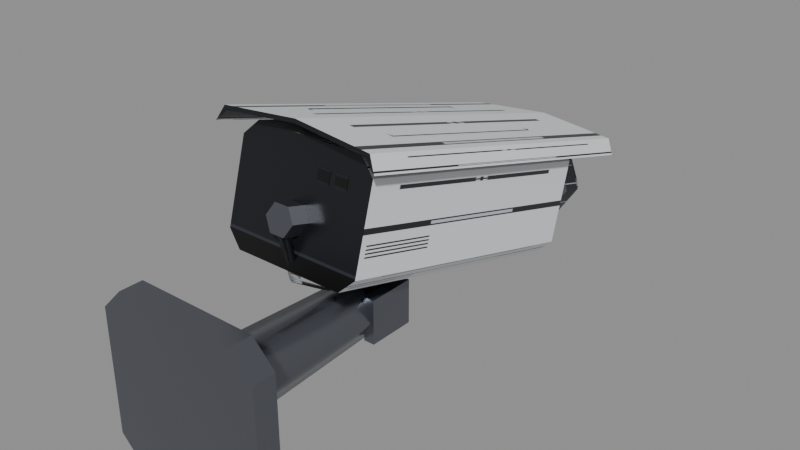 # Source: SEC_Camera_Box_Wall.blend  (saved by Blender 5.2.44; exported with 4.5.12 LTS)
import bpy
from mathutils import Matrix  # noqa: F401  (used for matrix-valued properties, if any)

bpy.ops.wm.read_factory_settings(use_empty=True)
scene = bpy.context.scene
scene.name = 'Scene'

# ---- images (referenced by path relative to the original .blend; pixels are not part of the script)
import os
ASSET_DIR = os.environ.get("B2B_ASSET_DIR", "")  # directory of the original .blend (textures are referenced by path, not embedded)
HERE = os.path.dirname(os.path.abspath(__file__))  # packed textures are extracted next to this script under _unpacked/

def load_image(name, relpath, width, height, colorspace="sRGB"):
    """Load a texture the original file referenced (path relative to the .blend, or extracted next to this script)."""
    p = next((c for c in (os.path.join(HERE, relpath), os.path.join(ASSET_DIR, relpath)) if relpath and os.path.exists(c)), "")
    if p:
        img = bpy.data.images.load(p, check_existing=True)
        img.name = name
    else:  # same state as the original file: an image datablock whose file is absent (Cycles renders it pink)
        img = bpy.data.images.new(name, width, height)
        img.source = "FILE"
        img.filepath = "//" + (relpath or name)
    img.colorspace_settings.name = colorspace
    return img
img_t_security_atlas = load_image('T_Security_Atlas', '_unpacked/T_Security_Atlas.500e6488.png', 512, 512, 'sRGB')

# ---- materials (node trees are filled in below, after node groups)
mat_m_security_atlas = bpy.data.materials.new('M_Security_Atlas')
mat_m_security_atlas.diffuse_color = (0.92, 0.93, 0.94, 1.0)
mat_m_lens_glass = bpy.data.materials.new('M_Lens_Glass')
mat_m_lens_glass.diffuse_color = (0.05, 0.25, 0.6, 1.0)
mat_m_metal = bpy.data.materials.new('M_Metal')
mat_m_metal.diffuse_color = (0.18, 0.19, 0.22, 1.0)

# ---- material node trees
mat_m_security_atlas.use_nodes = True; mat_m_security_atlas.node_tree.nodes.clear()
_N = mat_m_security_atlas.node_tree.nodes; _L = mat_m_security_atlas.node_tree.links
n0 = _N.new('ShaderNodeBsdfPrincipled'); n0.name = 'Principled BSDF'; n0.location = (-200, 100)
n0.inputs[1].default_value = 0.05
n0.inputs[2].default_value = 0.35
n0.inputs[10].default_value = 0.005
n1 = _N.new('ShaderNodeOutputMaterial'); n1.name = 'Material Output'; n1.location = (200, 100)
n2 = _N.new('ShaderNodeTexImage'); n2.name = 'Image Texture'; n2.location = (-300, 200)
n2.image = img_t_security_atlas
_L.new(n0.outputs[0], n1.inputs[0])
_L.new(n2.outputs[0], n0.inputs[0])
n1.is_active_output = True
mat_m_lens_glass.use_nodes = True; mat_m_lens_glass.node_tree.nodes.clear()
_N = mat_m_lens_glass.node_tree.nodes; _L = mat_m_lens_glass.node_tree.links
n0 = _N.new('ShaderNodeBsdfPrincipled'); n0.name = 'Principled BSDF'; n0.location = (-200, 100)
n0.inputs[0].default_value = (0.01, 0.03, 0.08, 1.0)
n0.inputs[1].default_value = 0.12
n0.inputs[2].default_value = 0.02
n0.inputs[10].default_value = 0.005
n0.inputs[13].default_value = 0.95
n1 = _N.new('ShaderNodeOutputMaterial'); n1.name = 'Material Output'; n1.location = (200, 100)
_L.new(n0.outputs[0], n1.inputs[0])
n1.is_active_output = True
mat_m_metal.use_nodes = True; mat_m_metal.node_tree.nodes.clear()
_N = mat_m_metal.node_tree.nodes; _L = mat_m_metal.node_tree.links
n0 = _N.new('ShaderNodeBsdfPrincipled'); n0.name = 'Principled BSDF'; n0.location = (-200, 100)
n0.inputs[0].default_value = (0.18, 0.19, 0.22, 1.0)
n0.inputs[1].default_value = 0.85
n0.inputs[2].default_value = 0.25
n0.inputs[10].default_value = 0.005
n1 = _N.new('ShaderNodeOutputMaterial'); n1.name = 'Material Output'; n1.location = (200, 100)
_L.new(n0.outputs[0], n1.inputs[0])
n1.is_active_output = True

# ---- meshes
me_sec_camera_box_wall_mesh = bpy.data.meshes.new('SEC_Camera_Box_Wall_Mesh')
me_sec_camera_box_wall_mesh.from_pydata([(0.033, 0.0, 0.045), (-0.033, 0.0, 0.045), (-0.045, 0.0, 0.033), (-0.045, 0.0, -0.033), (-0.033, 0.0, -0.045), (0.033, 0.0, -0.045), (0.045, 0.0, -0.033), (0.045, 0.0, 0.033), (0.033, 0.012, 0.045), (-0.033, 0.012, 0.045), (-0.045, 0.012, 0.033), (-0.045, 0.012, -0.033), (-0.033, 0.012, -0.045), (0.033, 0.012, -0.045), (0.045, 0.012, -0.033), (0.045, 0.012, 0.033), (0.026, 0.013, 0.026), (0.034, 0.013, 0.026), (0.034, 0.013, 0.034), (0.026, 0.013, 0.034), (-0.034, 0.013, 0.026), (-0.026, 0.013, 0.026), (-0.026, 0.013, 0.034), (-0.034, 0.013, 0.034), (-0.034, 0.013, -0.034), (-0.026, 0.013, -0.034), (-0.026, 0.013, -0.026), (-0.034, 0.013, -0.026), (0.026, 0.013, -0.034), (0.034, 0.013, -0.034), (0.034, 0.013, -0.026), (0.026, 0.013, -0.026), (0.022, 0.012, 0.0), (0.0187, 0.02, 0.0), (0.011, 0.012, 0.01905), (0.00935, 0.02, 0.01619), (-0.011, 0.012, 0.01905), (-0.00935, 0.02, 0.01619), (-0.022, 0.012, 2.694e-18), (-0.0187, 0.02, 2.29e-18), (-0.011, 0.012, -0.01905), (-0.00935, 0.02, -0.01619), (0.011, 0.012, -0.01905), (0.00935, 0.02, -0.01619), (0.015, 0.105, 0.0), (0.0075, 0.105, 0.01299), (-0.0075, 0.105, 0.01299), (-0.015, 0.105, 1.837e-18), (-0.0075, 0.105, -0.01299), (0.0075, 0.105, -0.01299), (-0.016, 0.102, -0.012), (-0.01, 0.102, -0.012), (-0.01, 0.128, -0.012), (-0.016, 0.128, -0.012), (-0.016, 0.102, 0.012), (-0.01, 0.102, 0.012), (-0.01, 0.128, 0.012), (-0.016, 0.128, 0.012), (0.01, 0.102, -0.012), (0.016, 0.102, -0.012), (0.016, 0.128, -0.012), (0.01, 0.128, -0.012), (0.01, 0.102, 0.012), (0.016, 0.102, 0.012), (0.016, 0.128, 0.012), (0.01, 0.128, 0.012)], [], [(7, 0, 1, 2, 3, 4, 5, 6), (8, 15, 14, 13, 12, 11, 10, 9), (0, 8, 9, 1), (1, 9, 10, 2), (2, 10, 11, 3), (3, 11, 12, 4), (4, 12, 13, 5), (5, 13, 14, 6), (6, 14, 15, 7), (7, 15, 8, 0), (16, 17, 18, 19), (20, 21, 22, 23), (24, 25, 26, 27), (28, 29, 30, 31), (32, 33, 35, 34), (34, 35, 37, 36), (36, 37, 39, 38), (38, 39, 41, 40), (40, 41, 43, 42), (42, 43, 33, 32), (33, 44, 45, 35), (35, 45, 46, 37), (37, 46, 47, 39), (39, 47, 48, 41), (41, 48, 49, 43), (43, 49, 44, 33), (44, 49, 48, 47, 46, 45), (50, 53, 52, 51), (54, 55, 56, 57), (50, 51, 55, 54), (52, 53, 57, 56), (50, 54, 57, 53), (51, 52, 56, 55), (58, 61, 60, 59), (62, 63, 64, 65), (58, 59, 63, 62), (60, 61, 65, 64), (58, 62, 65, 61), (59, 60, 64, 63)])
me_sec_camera_box_wall_mesh.polygons.foreach_set('use_smooth', [0, 0, 0, 0, 0, 0, 0, 0, 0, 0, 0, 0, 0, 0, 1, 1, 1, 1, 1, 1, 1, 1, 1, 1, 1, 1, 0, 0, 0, 0, 0, 0, 0, 0, 0, 0, 0, 0, 0])
me_sec_camera_box_wall_mesh.polygons.foreach_set('material_index', [2, 2, 2, 2, 2, 2, 2, 2, 2, 2, 0, 0, 0, 0, 2, 2, 2, 2, 2, 2, 2, 2, 2, 2, 2, 2, 2, 2, 2, 2, 2, 2, 2, 2, 2, 2, 2, 2, 2])
_uv = me_sec_camera_box_wall_mesh.uv_layers.new(name='Float2')
_uv.uv.foreach_set('vector', [0.05, 0.3967, 0.05, 0.45, 0.05, 0.45, 0.05, 0.3967, 0.05, 0.1033, 0.05, 0.05, 0.05, 0.05, 0.05, 0.1033, 0.05, 0.45, 0.05, 0.3967, 0.05, 0.1033, 0.05, 0.05, 0.05, 0.05, 0.05, 0.1033, 0.05, 0.3967, 0.05, 0.45, 0.05, 0.05, 0.45, 0.05, 0.45, 0.05, 0.05, 0.05, 0.05, 0.45, 0.45, 0.45, 0.45, 0.05, 0.05, 0.05, 0.05, 0.45, 0.45, 0.45, 0.45, 0.05, 0.05, 0.05, 0.05, 0.45, 0.45, 0.45, 0.45, 0.05, 0.05, 0.05, 0.05, 0.05, 0.45, 0.05, 0.45, 0.05, 0.05, 0.05, 0.05, 0.05, 0.45, 0.05, 0.45, 0.45, 0.05, 0.45, 0.05, 0.05, 0.45, 0.05, 0.45, 0.45, 0.05, 0.45, 0.05, 0.05, 0.45, 0.05, 0.45, 0.45, 0.05, 0.45, 0.55, 0.55, 0.55, 0.55, 0.55, 0.95, 0.55, 0.95, 0.55, 0.55, 0.55, 0.55, 0.55, 0.95, 0.55, 0.95, 0.55, 0.55, 0.55, 0.55, 0.55, 0.95, 0.55, 0.95, 0.55, 0.55, 0.55, 0.55, 0.55, 0.95, 0.55, 0.95, 0.05, 0.05, 0.45, 0.05, 0.45, 0.39, 0.05, 0.45, 0.05, 0.45, 0.45, 0.05, 0.45, 0.05, 0.05, 0.45, 0.05, 0.45, 0.45, 0.39, 0.45, 0.05, 0.05, 0.05, 0.05, 0.45, 0.45, 0.45, 0.45, 0.11, 0.05, 0.05, 0.05, 0.05, 0.45, 0.45, 0.45, 0.45, 0.05, 0.05, 0.05, 0.05, 0.45, 0.11, 0.45, 0.45, 0.05, 0.45, 0.05, 0.05, 0.45, 0.05, 0.45, 0.3709, 0.05, 0.45, 0.05, 0.45, 0.45, 0.05, 0.45, 0.05, 0.05, 0.45, 0.05, 0.45, 0.45, 0.3709, 0.45, 0.05, 0.05, 0.05, 0.05, 0.45, 0.45, 0.45, 0.45, 0.1291, 0.05, 0.05, 0.05, 0.05, 0.45, 0.45, 0.45, 0.45, 0.05, 0.05, 0.05, 0.05, 0.45, 0.1291, 0.45, 0.45, 0.05, 0.45, 0.05, 0.25, 0.05, 0.05, 0.05, 0.05, 0.05, 0.25, 0.05, 0.45, 0.05, 0.45, 0.05, 0.05, 0.45, 0.05, 0.45, 0.05, 0.05, 0.05, 0.05, 0.05, 0.05, 0.05, 0.45, 0.05, 0.45, 0.05, 0.05, 0.05, 0.05, 0.05, 0.05, 0.45, 0.05, 0.45, 0.05, 0.05, 0.05, 0.05, 0.05, 0.45, 0.05, 0.45, 0.05, 0.05, 0.05, 0.45, 0.45, 0.45, 0.45, 0.05, 0.05, 0.05, 0.45, 0.05, 0.45, 0.45, 0.05, 0.45, 0.05, 0.05, 0.45, 0.05, 0.45, 0.05, 0.05, 0.05, 0.05, 0.05, 0.05, 0.05, 0.45, 0.05, 0.45, 0.05, 0.05, 0.05, 0.05, 0.05, 0.05, 0.45, 0.05, 0.45, 0.05, 0.05, 0.05, 0.05, 0.05, 0.45, 0.05, 0.45, 0.05, 0.05, 0.05, 0.45, 0.45, 0.45, 0.45, 0.05, 0.05, 0.05, 0.45, 0.05, 0.45, 0.45, 0.05, 0.45])
me_sec_camera_box_wall_mesh.materials.append(mat_m_security_atlas)
me_sec_camera_box_wall_mesh.materials.append(mat_m_lens_glass)
me_sec_camera_box_wall_mesh.materials.append(mat_m_metal)
me_sec_camera_box_wall_mesh.update()
me_mount_bracket_mesh = bpy.data.meshes.new('Mount_Bracket_Mesh')
me_mount_bracket_mesh.from_pydata([(-0.0095, 0.0095, 0.0), (0.0095, 0.0095, 0.0), (-0.0095, 0.00475, 0.008227), (0.0095, 0.00475, 0.008227), (-0.0095, -0.00475, 0.008227), (0.0095, -0.00475, 0.008227), (-0.0095, -0.0095, 1.163e-18), (0.0095, -0.0095, 1.163e-18), (-0.0095, -0.00475, -0.008227), (0.0095, -0.00475, -0.008227), (-0.0095, 0.00475, -0.008227), (0.0095, 0.00475, -0.008227), (-0.016, 0.0065, 0.0), (-0.024, 0.0065, 0.0), (-0.016, 0.00325, 0.005629), (-0.024, 0.00325, 0.005629), (-0.016, -0.00325, 0.005629), (-0.024, -0.00325, 0.005629), (-0.016, -0.0065, 7.96e-19), (-0.024, -0.0065, 7.96e-19), (-0.016, -0.00325, -0.005629), (-0.024, -0.00325, -0.005629), (-0.016, 0.00325, -0.005629), (-0.024, 0.00325, -0.005629), (-0.008, -0.009, 0.0), (0.008, -0.009, 0.0), (0.008, 0.009, 0.0), (-0.008, 0.009, 0.0), (-0.008, -0.009, 0.018), (0.008, -0.009, 0.018), (0.008, 0.009, 0.018), (-0.008, 0.009, 0.018), (-0.018, -0.024, 0.018), (0.018, -0.024, 0.018), (0.018, 0.024, 0.018), (-0.018, 0.024, 0.018), (-0.018, -0.024, 0.022), (0.018, -0.024, 0.022), (0.018, 0.024, 0.022), (-0.018, 0.024, 0.022)], [], [(0, 2, 3, 1), (2, 4, 5, 3), (4, 6, 7, 5), (6, 8, 9, 7), (8, 10, 11, 9), (10, 0, 1, 11), (10, 8, 6, 4, 2, 0), (1, 3, 5, 7, 9, 11), (12, 13, 15, 14), (14, 15, 17, 16), (16, 17, 19, 18), (18, 19, 21, 20), (20, 21, 23, 22), (22, 23, 13, 12), (23, 21, 19, 17, 15, 13), (24, 25, 29, 28), (26, 27, 31, 30), (24, 28, 31, 27), (25, 26, 30, 29), (32, 35, 34, 33), (36, 37, 38, 39), (32, 33, 37, 36), (34, 35, 39, 38), (32, 36, 39, 35), (33, 34, 38, 37)])
me_mount_bracket_mesh.polygons.foreach_set('use_smooth', [1, 1, 1, 1, 1, 1, 0, 0, 0, 0, 0, 0, 0, 0, 0, 0, 0, 0, 0, 0, 0, 0, 0, 0, 0])
me_mount_bracket_mesh.polygons.foreach_set('material_index', [2, 2, 2, 2, 2, 2, 2, 2, 2, 2, 2, 2, 2, 2, 2, 2, 2, 2, 2, 2, 2, 2, 2, 2, 2])
_uv = me_mount_bracket_mesh.uv_layers.new(name='Float2')
_uv.uv.foreach_set('vector', [0.95, 0.1, 0.55, 0.3, 0.55, 0.3, 0.95, 0.1, 0.95, 0.1, 0.55, 0.1, 0.55, 0.1, 0.95, 0.1, 0.95, 0.3, 0.55, 0.1, 0.55, 0.1, 0.95, 0.3, 0.55, 0.3, 0.95, 0.1, 0.95, 0.1, 0.55, 0.3, 0.55, 0.1, 0.95, 0.1, 0.95, 0.1, 0.55, 0.1, 0.55, 0.1, 0.95, 0.3, 0.95, 0.3, 0.55, 0.1, 0.35, 0.05, 0.15, 0.05, 0.05, 0.25, 0.15, 0.45, 0.35, 0.45, 0.45, 0.25, 0.45, 0.25, 0.35, 0.45, 0.15, 0.45, 0.05, 0.25, 0.15, 0.05, 0.35, 0.05, 0.25, 0.05, 0.25, 0.05, 0.05, 0.25, 0.05, 0.25, 0.25, 0.05, 0.25, 0.05, 0.05, 0.05, 0.05, 0.05, 0.25, 0.25, 0.25, 0.25, 0.05, 0.05, 0.05, 0.05, 0.05, 0.25, 0.05, 0.25, 0.25, 0.05, 0.25, 0.05, 0.05, 0.05, 0.05, 0.05, 0.25, 0.05, 0.25, 0.05, 0.05, 0.05, 0.05, 0.05, 0.25, 0.25, 0.25, 0.25, 0.35, 0.05, 0.15, 0.05, 0.05, 0.25, 0.15, 0.45, 0.35, 0.45, 0.45, 0.25, 0.05, 0.05, 0.05, 0.05, 0.05, 0.45, 0.05, 0.45, 0.05, 0.05, 0.05, 0.05, 0.05, 0.45, 0.05, 0.45, 0.05, 0.05, 0.05, 0.45, 0.45, 0.45, 0.45, 0.05, 0.05, 0.05, 0.45, 0.05, 0.45, 0.45, 0.05, 0.45, 0.05, 0.05, 0.45, 0.05, 0.45, 0.05, 0.05, 0.05, 0.05, 0.05, 0.05, 0.05, 0.45, 0.05, 0.45, 0.05, 0.05, 0.05, 0.05, 0.05, 0.05, 0.45, 0.05, 0.45, 0.05, 0.05, 0.05, 0.05, 0.05, 0.45, 0.05, 0.45, 0.05, 0.05, 0.05, 0.45, 0.45, 0.45, 0.45, 0.05, 0.05, 0.05, 0.45, 0.05, 0.45, 0.45, 0.05, 0.45])
me_mount_bracket_mesh.materials.append(mat_m_security_atlas)
me_mount_bracket_mesh.materials.append(mat_m_lens_glass)
me_mount_bracket_mesh.materials.append(mat_m_metal)
me_mount_bracket_mesh.update()
me_camera_housing_mesh = bpy.data.meshes.new('Camera_Housing_Mesh')
me_camera_housing_mesh.from_pydata([(0.03, -0.065, 0.082), (-0.03, -0.065, 0.082), (-0.038, -0.065, 0.074), (-0.038, -0.065, 0.03), (-0.03, -0.065, 0.022), (0.03, -0.065, 0.022), (0.038, -0.065, 0.03), (0.038, -0.065, 0.074), (0.03, 0.095, 0.082), (-0.03, 0.095, 0.082), (-0.038, 0.095, 0.074), (-0.038, 0.095, 0.03), (-0.03, 0.095, 0.022), (0.03, 0.095, 0.022), (0.038, 0.095, 0.03), (0.038, 0.095, 0.074), (0.026, 0.095, 0.052), (0.026, 0.1, 0.052), (0.013, 0.095, 0.07452), (0.013, 0.1, 0.07452), (-0.013, 0.095, 0.07452), (-0.013, 0.1, 0.07452), (-0.026, 0.095, 0.052), (-0.026, 0.1, 0.052), (-0.013, 0.095, 0.02948), (-0.013, 0.1, 0.02948), (0.013, 0.095, 0.02948), (0.013, 0.1, 0.02948), (-0.025, 0.096, 0.065), (-0.019, 0.096, 0.065), (-0.019, 0.096, 0.071), (-0.025, 0.096, 0.071), (0.008, -0.065, 0.046), (0.008, -0.075, 0.046), (0.004, -0.065, 0.05293), (0.004, -0.075, 0.05293), (-0.004, -0.065, 0.05293), (-0.004, -0.075, 0.05293), (-0.008, -0.065, 0.046), (-0.008, -0.075, 0.046), (-0.004, -0.065, 0.03907), (-0.004, -0.075, 0.03907), (0.004, -0.065, 0.03907), (0.004, -0.075, 0.03907), (0.004, -0.075, 0.046), (2.449e-19, -0.075, 0.05), (-0.004, -0.075, 0.046), (-7.348e-19, -0.075, 0.042), (0.004, -0.058, 0.016), (2.449e-19, -0.0552, 0.016), (-0.004, -0.058, 0.016), (-7.348e-19, -0.0608, 0.016), (0.004, -0.032, 0.008), (2.449e-19, -0.0292, 0.008), (-0.004, -0.032, 0.008), (-7.348e-19, -0.0348, 0.008), (0.0185, -0.0652, 0.0645), (0.0255, -0.0652, 0.0645), (0.0255, -0.0652, 0.0715), (0.0185, -0.0652, 0.0715), (0.0085, -0.0652, 0.0645), (0.0155, -0.0652, 0.0645), (0.0155, -0.0652, 0.0715), (0.0085, -0.0652, 0.0715), (-0.046, -0.075, 0.078), (-0.042, -0.075, 0.086), (0.0, -0.075, 0.09), (0.042, -0.075, 0.086), (0.046, -0.075, 0.078), (-0.046, 0.125, 0.078), (-0.042, 0.125, 0.086), (0.0, 0.125, 0.09), (0.042, 0.125, 0.086), (0.046, 0.125, 0.078), (-0.044, -0.075, 0.08), (-0.04, -0.075, 0.084), (0.0, -0.075, 0.088), (0.04, -0.075, 0.084), (0.044, -0.075, 0.08), (-0.044, 0.125, 0.08), (-0.04, 0.125, 0.084), (0.0, 0.125, 0.088), (0.04, 0.125, 0.084), (0.044, 0.125, 0.08), (-0.025, -0.04, 0.082), (-0.019, -0.04, 0.082), (-0.019, 0.07, 0.082), (-0.025, 0.07, 0.082), (-0.025, -0.04, 0.088), (-0.019, -0.04, 0.088), (-0.019, 0.07, 0.088), (-0.025, 0.07, 0.088), (0.019, -0.04, 0.082), (0.025, -0.04, 0.082), (0.025, 0.07, 0.082), (0.019, 0.07, 0.082), (0.019, -0.04, 0.088), (0.025, -0.04, 0.088), (0.025, 0.07, 0.088), (0.019, 0.07, 0.088)], [], [(7, 0, 1, 2, 3, 4, 5, 6), (8, 15, 14, 13, 12, 11, 10, 9), (0, 8, 9, 1), (1, 9, 10, 2), (2, 10, 11, 3), (3, 11, 12, 4), (4, 12, 13, 5), (5, 13, 14, 6), (6, 14, 15, 7), (7, 15, 8, 0), (16, 17, 19, 18), (18, 19, 21, 20), (20, 21, 23, 22), (22, 23, 25, 24), (24, 25, 27, 26), (26, 27, 17, 16), (17, 27, 25, 23, 21, 19), (28, 31, 30, 29), (32, 34, 35, 33), (34, 36, 37, 35), (36, 38, 39, 37), (38, 40, 41, 39), (40, 42, 43, 41), (42, 32, 33, 43), (43, 33, 35, 37, 39, 41), (44, 45, 49, 48), (45, 46, 50, 49), (46, 47, 51, 50), (47, 44, 48, 51), (48, 49, 53, 52), (49, 50, 54, 53), (50, 51, 55, 54), (51, 48, 52, 55), (59, 58, 57, 56), (63, 62, 61, 60), (64, 65, 70, 69), (65, 66, 71, 70), (66, 67, 72, 71), (67, 68, 73, 72), (75, 74, 79, 80), (76, 75, 80, 81), (77, 76, 81, 82), (78, 77, 82, 83), (69, 70, 80, 79), (65, 64, 74, 75), (70, 71, 81, 80), (66, 65, 75, 76), (71, 72, 82, 81), (67, 66, 76, 77), (72, 73, 83, 82), (68, 67, 77, 78), (84, 85, 89, 88), (86, 87, 91, 90), (84, 88, 91, 87), (85, 86, 90, 89), (92, 93, 97, 96), (94, 95, 99, 98), (92, 96, 99, 95), (93, 94, 98, 97)])
me_camera_housing_mesh.polygons.foreach_set('use_smooth', [0, 0, 0, 0, 0, 0, 0, 0, 0, 0, 1, 1, 1, 1, 1, 1, 0, 0, 0, 0, 0, 0, 0, 0, 0, 1, 1, 1, 1, 1, 1, 1, 1, 0, 0, 0, 0, 0, 0, 0, 0, 0, 0, 0, 0, 0, 0, 0, 0, 0, 0, 0, 0, 0, 0, 0, 0, 0, 0])
me_camera_housing_mesh.polygons.foreach_set('material_index', [0, 0, 0, 0, 0, 0, 0, 0, 0, 0, 0, 0, 0, 0, 0, 0, 0, 0, 2, 2, 2, 2, 2, 2, 2, 0, 0, 0, 0, 0, 0, 0, 0, 0, 0, 0, 0, 0, 0, 0, 0, 0, 0, 0, 0, 0, 0, 0, 0, 0, 0, 0, 0, 0, 0, 0, 0, 0, 0])
_uv = me_camera_housing_mesh.uv_layers.new(name='Float2')
_uv.uv.foreach_set('vector', [0.55, 0.8967, 0.55, 0.95, 0.55, 0.95, 0.55, 0.8967, 0.55, 0.6033, 0.55, 0.55, 0.55, 0.55, 0.55, 0.6033, 0.55, 0.95, 0.55, 0.8967, 0.55, 0.6033, 0.55, 0.55, 0.55, 0.55, 0.55, 0.6033, 0.55, 0.8967, 0.55, 0.95, 0.05, 0.55, 0.45, 0.55, 0.45, 0.55, 0.05, 0.55, 0.05, 0.95, 0.45, 0.95, 0.45, 0.55, 0.05, 0.55, 0.05, 0.95, 0.45, 0.95, 0.45, 0.55, 0.05, 0.55, 0.05, 0.95, 0.45, 0.95, 0.45, 0.55, 0.05, 0.55, 0.05, 0.55, 0.45, 0.55, 0.45, 0.55, 0.05, 0.55, 0.05, 0.55, 0.45, 0.55, 0.45, 0.95, 0.05, 0.95, 0.05, 0.55, 0.45, 0.55, 0.45, 0.95, 0.05, 0.95, 0.05, 0.55, 0.45, 0.55, 0.45, 0.95, 0.05, 0.95, 0.55, 0.55, 0.95, 0.55, 0.95, 0.95, 0.55, 0.95, 0.55, 0.55, 0.95, 0.55, 0.95, 0.55, 0.55, 0.55, 0.55, 0.95, 0.95, 0.95, 0.95, 0.55, 0.55, 0.55, 0.55, 0.95, 0.95, 0.95, 0.95, 0.55, 0.55, 0.55, 0.55, 0.55, 0.95, 0.55, 0.95, 0.55, 0.55, 0.55, 0.55, 0.55, 0.95, 0.55, 0.95, 0.95, 0.55, 0.95, 0.55, 0.75, 0.55, 0.55, 0.55, 0.55, 0.55, 0.75, 0.55, 0.95, 0.55, 0.95, 0.56, 0.88, 0.56, 0.92, 0.56, 0.92, 0.56, 0.88, 0.45, 0.05, 0.45, 0.45, 0.05, 0.45, 0.05, 0.05, 0.45, 0.05, 0.45, 0.05, 0.05, 0.05, 0.05, 0.05, 0.45, 0.45, 0.45, 0.05, 0.05, 0.05, 0.05, 0.45, 0.45, 0.45, 0.45, 0.05, 0.05, 0.05, 0.05, 0.45, 0.45, 0.05, 0.45, 0.05, 0.05, 0.05, 0.05, 0.05, 0.45, 0.05, 0.45, 0.45, 0.05, 0.45, 0.05, 0.05, 0.05, 0.05, 0.05, 0.25, 0.05, 0.45, 0.05, 0.45, 0.05, 0.25, 0.05, 0.05, 0.55, 0.9029, 0.55, 0.95, 0.95, 0.55, 0.8934, 0.55, 0.55, 0.95, 0.55, 0.9029, 0.8934, 0.55, 0.95, 0.55, 0.55, 0.95, 0.55, 0.8967, 0.8841, 0.55, 0.95, 0.55, 0.55, 0.8967, 0.55, 0.95, 0.95, 0.55, 0.8841, 0.55, 0.55, 0.95, 0.5889, 0.95, 0.95, 0.55, 0.9111, 0.55, 0.5889, 0.95, 0.55, 0.95, 0.9111, 0.55, 0.95, 0.55, 0.5889, 0.95, 0.55, 0.95, 0.9111, 0.55, 0.95, 0.55, 0.55, 0.95, 0.5889, 0.95, 0.95, 0.55, 0.9111, 0.55, 0.6, 0.3, 0.6, 0.3, 0.6, 0.2, 0.6, 0.2, 0.8, 0.3, 0.8, 0.3, 0.8, 0.2, 0.8, 0.2, 0.05, 0.7, 0.05, 0.98, 0.45, 0.98, 0.45, 0.7, 0.05, 0.7, 0.05, 0.98, 0.45, 0.98, 0.45, 0.7, 0.05, 0.98, 0.05, 0.7, 0.45, 0.7, 0.45, 0.98, 0.05, 0.98, 0.05, 0.7, 0.45, 0.7, 0.45, 0.98, 0.55, 0.95, 0.55, 0.55, 0.95, 0.55, 0.95, 0.95, 0.55, 0.95, 0.55, 0.55, 0.95, 0.55, 0.95, 0.95, 0.55, 0.55, 0.55, 0.95, 0.95, 0.95, 0.95, 0.55, 0.55, 0.55, 0.55, 0.95, 0.95, 0.95, 0.95, 0.55, 0.55, 0.55, 0.55, 0.95, 0.55, 0.85, 0.55, 0.65, 0.55, 0.95, 0.55, 0.55, 0.55, 0.65, 0.55, 0.85, 0.55, 0.6833, 0.55, 0.95, 0.55, 0.8167, 0.55, 0.55, 0.55, 0.95, 0.55, 0.6833, 0.55, 0.55, 0.55, 0.8167, 0.55, 0.95, 0.55, 0.6833, 0.55, 0.55, 0.55, 0.8167, 0.55, 0.6833, 0.55, 0.95, 0.55, 0.8167, 0.55, 0.55, 0.55, 0.95, 0.55, 0.55, 0.55, 0.65, 0.55, 0.85, 0.55, 0.55, 0.55, 0.95, 0.55, 0.85, 0.55, 0.65, 0.55, 0.55, 0.55, 0.55, 0.55, 0.95, 0.55, 0.95, 0.55, 0.55, 0.55, 0.55, 0.55, 0.95, 0.55, 0.95, 0.55, 0.55, 0.55, 0.95, 0.95, 0.95, 0.95, 0.55, 0.55, 0.55, 0.95, 0.55, 0.95, 0.95, 0.55, 0.95, 0.55, 0.55, 0.55, 0.55, 0.55, 0.95, 0.55, 0.95, 0.55, 0.55, 0.55, 0.55, 0.55, 0.95, 0.55, 0.95, 0.55, 0.55, 0.55, 0.95, 0.95, 0.95, 0.95, 0.55, 0.55, 0.55, 0.95, 0.55, 0.95, 0.95, 0.55, 0.95])
me_camera_housing_mesh.materials.append(mat_m_security_atlas)
me_camera_housing_mesh.materials.append(mat_m_lens_glass)
me_camera_housing_mesh.materials.append(mat_m_metal)
me_camera_housing_mesh.update()
me_lens_barrel_mesh = bpy.data.meshes.new('Lens_Barrel_Mesh')
me_lens_barrel_mesh.from_pydata([(0.023, 0.0, 0.0), (0.023, 0.01, 0.0), (0.0115, 0.0, 0.01992), (0.0115, 0.01, 0.01992), (-0.0115, 0.0, 0.01992), (-0.0115, 0.01, 0.01992), (-0.023, 0.0, 2.817e-18), (-0.023, 0.01, 2.817e-18), (-0.0115, 0.0, -0.01992), (-0.0115, 0.01, -0.01992), (0.0115, 0.0, -0.01992), (0.0115, 0.01, -0.01992), (0.025, 0.01, 0.0), (0.025, 0.024, 0.0), (0.0125, 0.01, 0.02165), (0.0125, 0.024, 0.02165), (-0.0125, 0.01, 0.02165), (-0.0125, 0.024, 0.02165), (-0.025, 0.01, 3.062e-18), (-0.025, 0.024, 3.062e-18), (-0.0125, 0.01, -0.02165), (-0.0125, 0.024, -0.02165), (0.0125, 0.01, -0.02165), (0.0125, 0.024, -0.02165), (0.01518, 0.0145, 0.01768), (0.02018, 0.0145, 0.01768), (0.02018, 0.0195, 0.01768), (0.01518, 0.0195, 0.01768), (0.02263, 0.017, 0.02263), (0.024, 0.024, 0.0), (0.024, 0.038, 0.0), (0.012, 0.024, 0.02078), (0.012, 0.038, 0.02078), (-0.012, 0.024, 0.02078), (-0.012, 0.038, 0.02078), (-0.024, 0.024, 2.939e-18), (-0.024, 0.038, 2.939e-18), (-0.012, 0.024, -0.02078), (-0.012, 0.038, -0.02078), (0.012, 0.024, -0.02078), (0.012, 0.038, -0.02078), (-0.01947, 0.0285, 0.01697), (-0.01447, 0.0285, 0.01697), (-0.01447, 0.0335, 0.01697), (-0.01947, 0.0335, 0.01697), (-0.02192, 0.031, 0.02192), (0.02, 0.038, 0.0), (0.02, 0.046, 0.0), (0.01, 0.038, 0.01732), (0.01, 0.046, 0.01732), (-0.01, 0.038, 0.01732), (-0.01, 0.046, 0.01732), (-0.02, 0.038, 2.449e-18), (-0.02, 0.046, 2.449e-18), (-0.01, 0.038, -0.01732), (-0.01, 0.046, -0.01732), (0.01, 0.038, -0.01732), (0.01, 0.046, -0.01732), (0.016, 0.044, 0.0), (0.008, 0.044, 0.01386), (-0.008, 0.044, 0.01386), (-0.016, 0.044, 1.959e-18), (-0.008, 0.044, -0.01386), (0.008, 0.044, -0.01386)], [], [(0, 1, 3, 2), (2, 3, 5, 4), (4, 5, 7, 6), (6, 7, 9, 8), (8, 9, 11, 10), (10, 11, 1, 0), (10, 0, 2, 4, 6, 8), (1, 12, 14, 3), (3, 14, 16, 5), (5, 16, 18, 7), (7, 18, 20, 9), (9, 20, 22, 11), (11, 22, 12, 1), (12, 13, 15, 14), (14, 15, 17, 16), (16, 17, 19, 18), (18, 19, 21, 20), (20, 21, 23, 22), (22, 23, 13, 12), (24, 25, 28), (25, 26, 28), (26, 27, 28), (27, 24, 28), (13, 29, 31, 15), (15, 31, 33, 17), (17, 33, 35, 19), (19, 35, 37, 21), (21, 37, 39, 23), (23, 39, 29, 13), (29, 30, 32, 31), (31, 32, 34, 33), (33, 34, 36, 35), (35, 36, 38, 37), (37, 38, 40, 39), (39, 40, 30, 29), (41, 42, 45), (42, 43, 45), (43, 44, 45), (44, 41, 45), (30, 46, 48, 32), (32, 48, 50, 34), (34, 50, 52, 36), (36, 52, 54, 38), (38, 54, 56, 40), (40, 56, 46, 30), (46, 47, 49, 48), (48, 49, 51, 50), (50, 51, 53, 52), (52, 53, 55, 54), (54, 55, 57, 56), (56, 57, 47, 46), (47, 58, 59, 49), (49, 59, 60, 51), (51, 60, 61, 53), (53, 61, 62, 55), (55, 62, 63, 57), (57, 63, 58, 47)])
me_lens_barrel_mesh.polygons.foreach_set('use_smooth', [1, 1, 1, 1, 1, 1, 0, 0, 0, 0, 0, 0, 0, 1, 1, 1, 1, 1, 1, 0, 0, 0, 0, 0, 0, 0, 0, 0, 0, 1, 1, 1, 1, 1, 1, 0, 0, 0, 0, 0, 0, 0, 0, 0, 0, 1, 1, 1, 1, 1, 1, 0, 0, 0, 0, 0, 0])
me_lens_barrel_mesh.polygons.foreach_set('material_index', [2, 2, 2, 2, 2, 2, 2, 2, 2, 2, 2, 2, 2, 2, 2, 2, 2, 2, 2, 2, 2, 2, 2, 2, 2, 2, 2, 2, 2, 0, 0, 0, 0, 0, 0, 2, 2, 2, 2, 2, 2, 2, 2, 2, 2, 0, 0, 0, 0, 0, 0, 0, 0, 0, 0, 0, 0])
_uv = me_lens_barrel_mesh.uv_layers.new(name='Float2')
_uv.uv.foreach_set('vector', [0.05, 0.05, 0.45, 0.05, 0.45, 0.45, 0.05, 0.45, 0.05, 0.05, 0.45, 0.05, 0.45, 0.05, 0.05, 0.05, 0.05, 0.45, 0.45, 0.45, 0.45, 0.05, 0.05, 0.05, 0.05, 0.45, 0.45, 0.45, 0.45, 0.05, 0.05, 0.05, 0.05, 0.05, 0.45, 0.05, 0.45, 0.05, 0.05, 0.05, 0.05, 0.05, 0.45, 0.05, 0.45, 0.45, 0.05, 0.45, 0.05, 0.05, 0.05, 0.25, 0.05, 0.45, 0.05, 0.45, 0.05, 0.25, 0.05, 0.05, 0.05, 0.05, 0.05, 0.05, 0.05, 0.45, 0.05, 0.418, 0.05, 0.05, 0.05, 0.45, 0.05, 0.45, 0.05, 0.05, 0.05, 0.418, 0.05, 0.45, 0.05, 0.05, 0.05, 0.05, 0.05, 0.45, 0.05, 0.45, 0.05, 0.05, 0.05, 0.082, 0.05, 0.45, 0.05, 0.05, 0.05, 0.05, 0.05, 0.45, 0.05, 0.082, 0.05, 0.05, 0.05, 0.45, 0.05, 0.45, 0.05, 0.05, 0.25, 0.05, 0.25, 0.25, 0.05, 0.25, 0.05, 0.05, 0.25, 0.05, 0.25, 0.05, 0.05, 0.05, 0.05, 0.25, 0.25, 0.25, 0.25, 0.05, 0.05, 0.05, 0.05, 0.25, 0.25, 0.25, 0.25, 0.05, 0.05, 0.05, 0.05, 0.05, 0.25, 0.05, 0.25, 0.05, 0.05, 0.05, 0.05, 0.05, 0.25, 0.05, 0.25, 0.25, 0.05, 0.25, 0.05, 0.05, 0.05, 0.05, 0.45, 0.45, 0.05, 0.05, 0.45, 0.05, 0.25, 0.45, 0.45, 0.05, 0.45, 0.05, 0.05, 0.45, 0.45, 0.05, 0.05, 0.05, 0.25, 0.45, 0.05, 0.05, 0.05, 0.05, 0.05, 0.434, 0.05, 0.45, 0.05, 0.45, 0.05, 0.05, 0.05, 0.05, 0.05, 0.45, 0.05, 0.45, 0.05, 0.434, 0.05, 0.05, 0.05, 0.05, 0.05, 0.45, 0.05, 0.45, 0.05, 0.066, 0.05, 0.05, 0.05, 0.05, 0.05, 0.45, 0.05, 0.45, 0.05, 0.05, 0.05, 0.05, 0.05, 0.066, 0.05, 0.45, 0.05, 0.45, 0.55, 0.35, 0.95, 0.35, 0.95, 0.45, 0.55, 0.45, 0.55, 0.35, 0.95, 0.35, 0.95, 0.35, 0.55, 0.35, 0.55, 0.45, 0.95, 0.45, 0.95, 0.35, 0.55, 0.35, 0.55, 0.45, 0.95, 0.45, 0.95, 0.35, 0.55, 0.35, 0.55, 0.35, 0.95, 0.35, 0.95, 0.35, 0.55, 0.35, 0.55, 0.35, 0.95, 0.35, 0.95, 0.45, 0.55, 0.45, 0.05, 0.05, 0.05, 0.05, 0.45, 0.45, 0.05, 0.05, 0.45, 0.05, 0.25, 0.45, 0.45, 0.05, 0.45, 0.05, 0.05, 0.45, 0.45, 0.05, 0.05, 0.05, 0.25, 0.45, 0.05, 0.05, 0.05, 0.05, 0.05, 0.3833, 0.05, 0.45, 0.05, 0.45, 0.05, 0.05, 0.05, 0.05, 0.05, 0.45, 0.05, 0.45, 0.05, 0.3833, 0.05, 0.05, 0.05, 0.05, 0.05, 0.45, 0.05, 0.45, 0.05, 0.1167, 0.05, 0.05, 0.05, 0.05, 0.05, 0.45, 0.05, 0.45, 0.05, 0.05, 0.05, 0.05, 0.05, 0.1167, 0.05, 0.45, 0.05, 0.45, 0.55, 0.55, 0.95, 0.55, 0.95, 0.95, 0.55, 0.95, 0.55, 0.55, 0.95, 0.55, 0.95, 0.55, 0.55, 0.55, 0.55, 0.95, 0.95, 0.95, 0.95, 0.55, 0.55, 0.55, 0.55, 0.95, 0.95, 0.95, 0.95, 0.55, 0.55, 0.55, 0.55, 0.55, 0.95, 0.55, 0.95, 0.55, 0.55, 0.55, 0.55, 0.55, 0.95, 0.55, 0.95, 0.95, 0.55, 0.95, 0.95, 0.55, 0.55, 0.55, 0.55, 0.87, 0.95, 0.95, 0.95, 0.95, 0.55, 0.55, 0.55, 0.55, 0.95, 0.95, 0.95, 0.95, 0.55, 0.87, 0.55, 0.55, 0.95, 0.55, 0.95, 0.95, 0.55, 0.95, 0.55, 0.63, 0.95, 0.55, 0.95, 0.55, 0.55, 0.95, 0.55, 0.95, 0.95, 0.55, 0.95, 0.55, 0.55, 0.63, 0.55, 0.95, 0.95, 0.95])
me_lens_barrel_mesh.materials.append(mat_m_security_atlas)
me_lens_barrel_mesh.materials.append(mat_m_lens_glass)
me_lens_barrel_mesh.materials.append(mat_m_metal)
me_lens_barrel_mesh.update()
me_lens_glass_mesh = bpy.data.meshes.new('Lens_Glass_Mesh')
me_lens_glass_mesh.from_pydata([(0.0, 0.002, 0.0), (0.0, -0.001, 0.0), (0.016, 0.0, 0.0), (0.008, 0.0, 0.01386), (-0.008, 0.0, 0.01386), (-0.016, 0.0, 1.959e-18), (-0.008, 0.0, -0.01386), (0.008, 0.0, -0.01386)], [], [(0, 3, 2), (0, 4, 3), (0, 5, 4), (0, 6, 5), (0, 7, 6), (0, 2, 7), (1, 2, 3), (1, 3, 4), (1, 4, 5), (1, 5, 6), (1, 6, 7), (1, 7, 2)])
me_lens_glass_mesh.polygons.foreach_set('use_smooth', [1, 1, 1, 1, 1, 1, 0, 0, 0, 0, 0, 0])
me_lens_glass_mesh.polygons.foreach_set('material_index', [1, 1, 1, 1, 1, 1, 1, 1, 1, 1, 1, 1])
_uv = me_lens_glass_mesh.uv_layers.new(name='Float2')
_uv.uv.foreach_set('vector', [0.9, 0.1, 0.1, 0.9, 0.1, 0.1, 0.9, 0.1, 0.1, 0.9, 0.1, 0.9, 0.9, 0.1, 0.1, 0.1, 0.1, 0.9, 0.9, 0.9, 0.1, 0.1, 0.1, 0.9, 0.9, 0.9, 0.1, 0.1, 0.1, 0.1, 0.9, 0.9, 0.1, 0.9, 0.1, 0.1, 0.1, 0.1, 0.9, 0.1, 0.9, 0.9, 0.1, 0.1, 0.9, 0.9, 0.9, 0.9, 0.1, 0.1, 0.9, 0.9, 0.9, 0.1, 0.1, 0.9, 0.9, 0.9, 0.9, 0.1, 0.1, 0.9, 0.9, 0.1, 0.9, 0.1, 0.1, 0.9, 0.9, 0.1, 0.9, 0.9])
me_lens_glass_mesh.materials.append(mat_m_security_atlas)
me_lens_glass_mesh.materials.append(mat_m_lens_glass)
me_lens_glass_mesh.materials.append(mat_m_metal)
me_lens_glass_mesh.update()

# ---- objects
ob_sec_camera_box_wall = bpy.data.objects.new('SEC_Camera_Box_Wall', me_sec_camera_box_wall_mesh)
ob_bracket_pivot = bpy.data.objects.new('Bracket_Pivot', None)
ob_mount_bracket = bpy.data.objects.new('Mount_Bracket', me_mount_bracket_mesh)
ob_camera_housing = bpy.data.objects.new('Camera_Housing', me_camera_housing_mesh)
ob_lens_barrel = bpy.data.objects.new('Lens_Barrel', me_lens_barrel_mesh)
ob_lens_glass = bpy.data.objects.new('Lens_Glass', me_lens_glass_mesh)

# ---- transforms, parenting, visibility, modifiers, constraints
ob_sec_camera_box_wall.location = (0.0, 0.0, 0.0)
_m = ob_sec_camera_box_wall.modifiers.new('WeightedNormal', 'WEIGHTED_NORMAL')
_m.keep_sharp = True
ob_bracket_pivot.parent = ob_sec_camera_box_wall
ob_bracket_pivot.location = (0.0, 0.12, 0.0)
ob_bracket_pivot.rotation_euler = (-0.2793, 0.0, 0.0)
ob_bracket_pivot.empty_display_type = 'ARROWS'
ob_bracket_pivot.empty_display_size = 0.03
_c = ob_bracket_pivot.constraints.new('LIMIT_ROTATION'); _c.name = 'Limit Rotation'
_c.owner_space = 'LOCAL'
_c.use_limit_x = True
_c.use_limit_y = True
_c.use_limit_z = True
_c.min_x = -0.7854
_c.max_x = 0.7854
ob_mount_bracket.parent = ob_bracket_pivot
ob_mount_bracket.location = (0.0, 0.0, 0.0)
_m = ob_mount_bracket.modifiers.new('WeightedNormal', 'WEIGHTED_NORMAL')
_m.keep_sharp = True
ob_camera_housing.parent = ob_bracket_pivot
ob_camera_housing.location = (0.0, 0.0, 0.0)
_m = ob_camera_housing.modifiers.new('WeightedNormal', 'WEIGHTED_NORMAL')
_m.keep_sharp = True
ob_lens_barrel.parent = ob_camera_housing
ob_lens_barrel.location = (0.0, 0.1, 0.052)
_m = ob_lens_barrel.modifiers.new('WeightedNormal', 'WEIGHTED_NORMAL')
_m.keep_sharp = True
ob_lens_glass.parent = ob_lens_barrel
ob_lens_glass.location = (0.0, 0.044, 0.0)
_m = ob_lens_glass.modifiers.new('WeightedNormal', 'WEIGHTED_NORMAL')
_m.keep_sharp = True

# ---- collection membership
scene.collection.objects.link(ob_sec_camera_box_wall)
scene.collection.objects.link(ob_bracket_pivot)
scene.collection.objects.link(ob_mount_bracket)
scene.collection.objects.link(ob_camera_housing)
scene.collection.objects.link(ob_lens_barrel)
scene.collection.objects.link(ob_lens_glass)

# ---- scene / render settings (as saved in the file)
scene.frame_start = 1; scene.frame_end = 250; scene.frame_set(1)
scene.render.engine = 'BLENDER_EEVEE_NEXT'
scene.render.bake_bias = 0.0
scene.render.bake_samples = 0
scene.render.compositor_device = 'GPU'
scene.eevee.use_volume_custom_range = False
scene.eevee.fast_gi_thickness_near = 0.1
scene.eevee.fast_gi_thickness_far = 0.0
scene.eevee.ray_tracing_options.screen_trace_thickness = 0.1
bpy.context.view_layer.update()

# ---- added for rendering (the .blend has no active camera and no usable light): camera, sun + grey world if the file has none
cam_auto = bpy.data.cameras.new('AutoCamera')
cam_auto.lens = 50.0
cam_auto.sensor_width = 36.0
cam_auto.clip_end = 1000.0
ob_auto_camera = bpy.data.objects.new('AutoCamera', cam_auto)
scene.collection.objects.link(ob_auto_camera)
ob_auto_camera.location = (0.307611, -0.228676, 0.277182)
ob_auto_camera.rotation_euler = (1.09748, -7.21219e-08, 0.694738)
scene.camera = ob_auto_camera
light_auto_sun = bpy.data.lights.new('AutoSun', 'SUN')
light_auto_sun.energy = 3.0
light_auto_sun.angle = 0.0523599
ob_auto_sun = bpy.data.objects.new('AutoSun', light_auto_sun)
scene.collection.objects.link(ob_auto_sun)
ob_auto_sun.rotation_euler = (0.872665, 0.174533, 0.523599)
if scene.world is None:
    world_auto = bpy.data.worlds.new('AutoWorld')
    world_auto.color = (0.3, 0.3, 0.3)
    scene.world = world_auto
bpy.context.view_layer.update()
